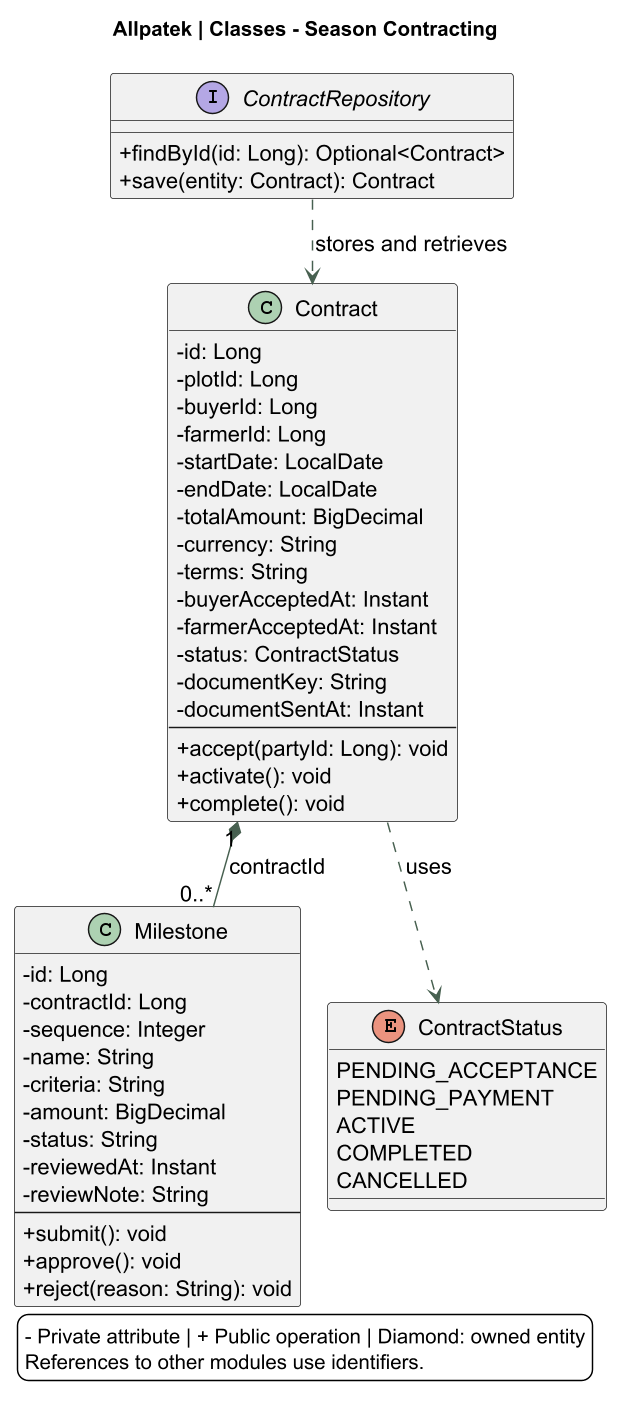

The diagram above was rendered by PlantUML. Its source (embedded in the PNG):
@startuml
!pragma layout smetana
skinparam backgroundColor white
skinparam defaultFontName SansSerif
skinparam defaultFontSize 15
skinparam shadowing false
skinparam classAttributeIconSize 0
skinparam ArrowColor #476050
skinparam dpi 140
title Allpatek | Classes - Season Contracting
top to bottom direction
class Contract {
 -id: Long
 -plotId: Long
 -buyerId: Long
 -farmerId: Long
 -startDate: LocalDate
 -endDate: LocalDate
 -totalAmount: BigDecimal
 -currency: String
 -terms: String
 -buyerAcceptedAt: Instant
 -farmerAcceptedAt: Instant
 -status: ContractStatus
 -documentKey: String
 -documentSentAt: Instant
 --
+accept(partyId: Long): void
+activate(): void
+complete(): void
}
class Milestone {
 -id: Long
 -contractId: Long
 -sequence: Integer
 -name: String
 -criteria: String
 -amount: BigDecimal
 -status: String
 -reviewedAt: Instant
 -reviewNote: String
 --
+submit(): void
+approve(): void
+reject(reason: String): void
}
enum ContractStatus {
PENDING_ACCEPTANCE
PENDING_PAYMENT
ACTIVE
COMPLETED
CANCELLED
}
Contract ..> ContractStatus : uses
interface ContractRepository {
 +findById(id: Long): Optional<Contract>
 +save(entity: Contract): Contract
}
ContractRepository ..> Contract : stores and retrieves
Contract "1" *-- "0..*" Milestone : contractId
legend bottom
- Private attribute | + Public operation | Diamond: owned entity
References to other modules use identifiers.
endlegend
@enduml